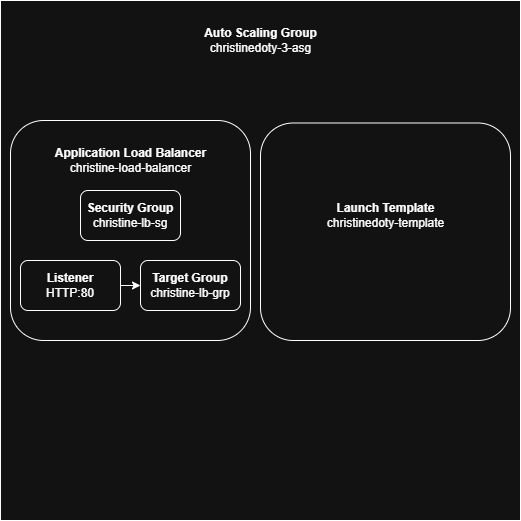

The diagram above was exported from draw.io. Its source (the exported page's mxGraphModel, read from the mxfile embedded in the PNG):
<mxGraphModel dx="786" dy="417" grid="1" gridSize="10" guides="1" tooltips="1" connect="1" arrows="1" fold="1" page="1" pageScale="1" pageWidth="850" pageHeight="1100" math="0" shadow="0">
  <root>
    <mxCell id="0" />
    <mxCell id="1" parent="0" />
    <mxCell id="NwCLVyXI5UzIxmHJp0Kq-1" value="" style="whiteSpace=wrap;html=1;aspect=fixed;" vertex="1" parent="1">
      <mxGeometry x="50" y="320" width="520" height="520" as="geometry" />
    </mxCell>
    <mxCell id="NwCLVyXI5UzIxmHJp0Kq-2" value="&lt;b&gt;Auto Scaling Group&lt;/b&gt;&lt;br&gt;christinedoty-3-asg" style="text;html=1;align=center;verticalAlign=middle;resizable=0;points=[];autosize=1;strokeColor=none;fillColor=none;" vertex="1" parent="1">
      <mxGeometry x="240" y="340" width="140" height="40" as="geometry" />
    </mxCell>
    <mxCell id="NwCLVyXI5UzIxmHJp0Kq-4" value="" style="rounded=1;whiteSpace=wrap;html=1;" vertex="1" parent="1">
      <mxGeometry x="60" y="440" width="240" height="220" as="geometry" />
    </mxCell>
    <mxCell id="NwCLVyXI5UzIxmHJp0Kq-5" value="&lt;b&gt;Application Load Balancer&lt;/b&gt;&lt;div&gt;christine-load-balancer&lt;/div&gt;" style="text;html=1;align=center;verticalAlign=middle;resizable=0;points=[];autosize=1;strokeColor=none;fillColor=none;" vertex="1" parent="1">
      <mxGeometry x="95" y="460" width="170" height="40" as="geometry" />
    </mxCell>
    <mxCell id="NwCLVyXI5UzIxmHJp0Kq-7" value="" style="rounded=1;whiteSpace=wrap;html=1;" vertex="1" parent="1">
      <mxGeometry x="310" y="442.5" width="250" height="217.5" as="geometry" />
    </mxCell>
    <mxCell id="NwCLVyXI5UzIxmHJp0Kq-6" value="&lt;b&gt;Launch Template&lt;/b&gt;&lt;div&gt;christinedoty-template&lt;/div&gt;" style="text;html=1;align=center;verticalAlign=middle;resizable=0;points=[];autosize=1;strokeColor=none;fillColor=none;" vertex="1" parent="1">
      <mxGeometry x="365" y="515" width="140" height="40" as="geometry" />
    </mxCell>
    <mxCell id="NwCLVyXI5UzIxmHJp0Kq-9" value="&lt;b&gt;Security Group&lt;/b&gt;&lt;div&gt;christine-lb-sg&lt;/div&gt;" style="rounded=1;whiteSpace=wrap;html=1;" vertex="1" parent="1">
      <mxGeometry x="130" y="510" width="100" height="50" as="geometry" />
    </mxCell>
    <mxCell id="NwCLVyXI5UzIxmHJp0Kq-13" style="edgeStyle=orthogonalEdgeStyle;rounded=0;orthogonalLoop=1;jettySize=auto;html=1;exitX=1;exitY=0.5;exitDx=0;exitDy=0;entryX=0;entryY=0.5;entryDx=0;entryDy=0;" edge="1" parent="1" source="NwCLVyXI5UzIxmHJp0Kq-10" target="NwCLVyXI5UzIxmHJp0Kq-12">
      <mxGeometry relative="1" as="geometry" />
    </mxCell>
    <mxCell id="NwCLVyXI5UzIxmHJp0Kq-10" value="&lt;b&gt;Listener&lt;/b&gt;&lt;div&gt;HTTP:80&lt;/div&gt;" style="rounded=1;whiteSpace=wrap;html=1;" vertex="1" parent="1">
      <mxGeometry x="70" y="580" width="100" height="50" as="geometry" />
    </mxCell>
    <mxCell id="NwCLVyXI5UzIxmHJp0Kq-12" value="&lt;b&gt;Target Group&lt;/b&gt;&lt;div&gt;&lt;div&gt;christine-lb-grp&lt;/div&gt;&lt;/div&gt;" style="rounded=1;whiteSpace=wrap;html=1;" vertex="1" parent="1">
      <mxGeometry x="190" y="580" width="100" height="50" as="geometry" />
    </mxCell>
  </root>
</mxGraphModel>